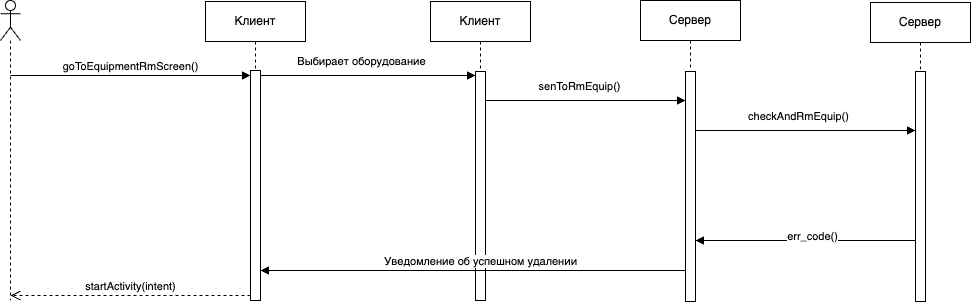

The diagram above was exported from draw.io. Its source (the exported page's mxGraphModel, read from the mxfile embedded in the PNG):
<mxGraphModel dx="1185" dy="674" grid="1" gridSize="10" guides="1" tooltips="1" connect="1" arrows="1" fold="1" page="1" pageScale="1" pageWidth="827" pageHeight="1169" math="0" shadow="0">
  <root>
    <mxCell id="0" />
    <mxCell id="1" parent="0" />
    <mxCell id="2" value="" style="shape=umlLifeline;perimeter=lifelinePerimeter;whiteSpace=wrap;html=1;container=1;dropTarget=0;collapsible=0;recursiveResize=0;outlineConnect=0;portConstraint=eastwest;newEdgeStyle={&quot;curved&quot;:0,&quot;rounded&quot;:0};participant=umlActor;" vertex="1" parent="1">
      <mxGeometry x="145" y="2250" width="20" height="300" as="geometry" />
    </mxCell>
    <mxCell id="3" value="Клиент" style="shape=umlLifeline;perimeter=lifelinePerimeter;whiteSpace=wrap;html=1;container=1;dropTarget=0;collapsible=0;recursiveResize=0;outlineConnect=0;portConstraint=eastwest;newEdgeStyle={&quot;curved&quot;:0,&quot;rounded&quot;:0};" vertex="1" parent="1">
      <mxGeometry x="350" y="2251" width="100" height="70" as="geometry" />
    </mxCell>
    <mxCell id="4" value="Клиент" style="shape=umlLifeline;perimeter=lifelinePerimeter;whiteSpace=wrap;html=1;container=1;dropTarget=0;collapsible=0;recursiveResize=0;outlineConnect=0;portConstraint=eastwest;newEdgeStyle={&quot;curved&quot;:0,&quot;rounded&quot;:0};" vertex="1" parent="1">
      <mxGeometry x="575" y="2251" width="100" height="79" as="geometry" />
    </mxCell>
    <mxCell id="5" value="Сервер" style="shape=umlLifeline;perimeter=lifelinePerimeter;whiteSpace=wrap;html=1;container=1;dropTarget=0;collapsible=0;recursiveResize=0;outlineConnect=0;portConstraint=eastwest;newEdgeStyle={&quot;curved&quot;:0,&quot;rounded&quot;:0};" vertex="1" parent="1">
      <mxGeometry x="785" y="2250" width="100" height="70" as="geometry" />
    </mxCell>
    <mxCell id="6" value="" style="html=1;points=[[0,0,0,0,5],[0,1,0,0,-5],[1,0,0,0,5],[1,1,0,0,-5]];perimeter=orthogonalPerimeter;outlineConnect=0;targetShapes=umlLifeline;portConstraint=eastwest;newEdgeStyle={&quot;curved&quot;:0,&quot;rounded&quot;:0};" vertex="1" parent="1">
      <mxGeometry x="395" y="2320" width="10" height="230" as="geometry" />
    </mxCell>
    <mxCell id="7" value="goToEquipmentRmScreen()" style="html=1;verticalAlign=bottom;endArrow=block;curved=0;rounded=0;entryX=0;entryY=0;entryDx=0;entryDy=5;" edge="1" source="2" target="6" parent="1">
      <mxGeometry relative="1" as="geometry">
        <mxPoint x="285" y="2325" as="sourcePoint" />
      </mxGeometry>
    </mxCell>
    <mxCell id="8" value="startActivity(intent)" style="html=1;verticalAlign=bottom;endArrow=open;dashed=1;endSize=8;curved=0;rounded=0;exitX=0;exitY=1;exitDx=0;exitDy=-5;" edge="1" source="6" target="2" parent="1">
      <mxGeometry relative="1" as="geometry">
        <mxPoint x="285" y="2395" as="targetPoint" />
      </mxGeometry>
    </mxCell>
    <mxCell id="9" value="Выбирает оборудование" style="html=1;verticalAlign=bottom;endArrow=block;curved=0;rounded=0;exitX=1;exitY=0;exitDx=0;exitDy=5;exitPerimeter=0;" edge="1" source="6" target="11" parent="1">
      <mxGeometry x="-0.0635" y="5" relative="1" as="geometry">
        <mxPoint x="165" y="2335" as="sourcePoint" />
        <mxPoint x="405" y="2335" as="targetPoint" />
        <mxPoint as="offset" />
      </mxGeometry>
    </mxCell>
    <mxCell id="10" value="Сервер" style="shape=umlLifeline;perimeter=lifelinePerimeter;whiteSpace=wrap;html=1;container=1;dropTarget=0;collapsible=0;recursiveResize=0;outlineConnect=0;portConstraint=eastwest;newEdgeStyle={&quot;curved&quot;:0,&quot;rounded&quot;:0};" vertex="1" parent="1">
      <mxGeometry x="1015" y="2252" width="100" height="69" as="geometry" />
    </mxCell>
    <mxCell id="11" value="" style="html=1;points=[[0,0,0,0,5],[0,1,0,0,-5],[1,0,0,0,5],[1,1,0,0,-5]];perimeter=orthogonalPerimeter;outlineConnect=0;targetShapes=umlLifeline;portConstraint=eastwest;newEdgeStyle={&quot;curved&quot;:0,&quot;rounded&quot;:0};" vertex="1" parent="1">
      <mxGeometry x="620" y="2321" width="10" height="229" as="geometry" />
    </mxCell>
    <mxCell id="12" value="senToRmEquip()" style="html=1;verticalAlign=bottom;endArrow=block;curved=0;rounded=0;" edge="1" source="11" target="13" parent="1">
      <mxGeometry x="-0.0635" y="5" relative="1" as="geometry">
        <mxPoint x="415" y="2335" as="sourcePoint" />
        <mxPoint x="630" y="2335" as="targetPoint" />
        <mxPoint as="offset" />
        <Array as="points">
          <mxPoint x="805" y="2350" />
        </Array>
      </mxGeometry>
    </mxCell>
    <mxCell id="13" value="" style="html=1;points=[[0,0,0,0,5],[0,1,0,0,-5],[1,0,0,0,5],[1,1,0,0,-5]];perimeter=orthogonalPerimeter;outlineConnect=0;targetShapes=umlLifeline;portConstraint=eastwest;newEdgeStyle={&quot;curved&quot;:0,&quot;rounded&quot;:0};" vertex="1" parent="1">
      <mxGeometry x="830" y="2321" width="10" height="230" as="geometry" />
    </mxCell>
    <mxCell id="14" value="checkAndRmEquip()" style="html=1;verticalAlign=bottom;endArrow=block;curved=0;rounded=0;" edge="1" source="13" target="15" parent="1">
      <mxGeometry x="-0.0649" y="5" relative="1" as="geometry">
        <mxPoint x="640" y="2360" as="sourcePoint" />
        <mxPoint x="915" y="2360" as="targetPoint" />
        <mxPoint as="offset" />
        <Array as="points">
          <mxPoint x="875" y="2380" />
        </Array>
      </mxGeometry>
    </mxCell>
    <mxCell id="15" value="" style="html=1;points=[[0,0,0,0,5],[0,1,0,0,-5],[1,0,0,0,5],[1,1,0,0,-5]];perimeter=orthogonalPerimeter;outlineConnect=0;targetShapes=umlLifeline;portConstraint=eastwest;newEdgeStyle={&quot;curved&quot;:0,&quot;rounded&quot;:0};" vertex="1" parent="1">
      <mxGeometry x="1060" y="2321" width="10" height="230" as="geometry" />
    </mxCell>
    <mxCell id="16" value="err_code()" style="html=1;verticalAlign=bottom;endArrow=block;curved=0;rounded=0;" edge="1" source="15" target="13" parent="1">
      <mxGeometry x="-0.0649" y="5" relative="1" as="geometry">
        <mxPoint x="850" y="2390" as="sourcePoint" />
        <mxPoint x="1070" y="2390" as="targetPoint" />
        <mxPoint as="offset" />
        <Array as="points">
          <mxPoint x="1005" y="2490" />
        </Array>
      </mxGeometry>
    </mxCell>
    <mxCell id="17" value="Уведомление об успешном удалении" style="html=1;verticalAlign=bottom;endArrow=block;curved=0;rounded=0;" edge="1" source="13" target="6" parent="1">
      <mxGeometry x="-0.0353" relative="1" as="geometry">
        <mxPoint x="935" y="2550" as="sourcePoint" />
        <mxPoint x="850" y="2500" as="targetPoint" />
        <mxPoint as="offset" />
        <Array as="points">
          <mxPoint x="755" y="2520" />
        </Array>
      </mxGeometry>
    </mxCell>
  </root>
</mxGraphModel>